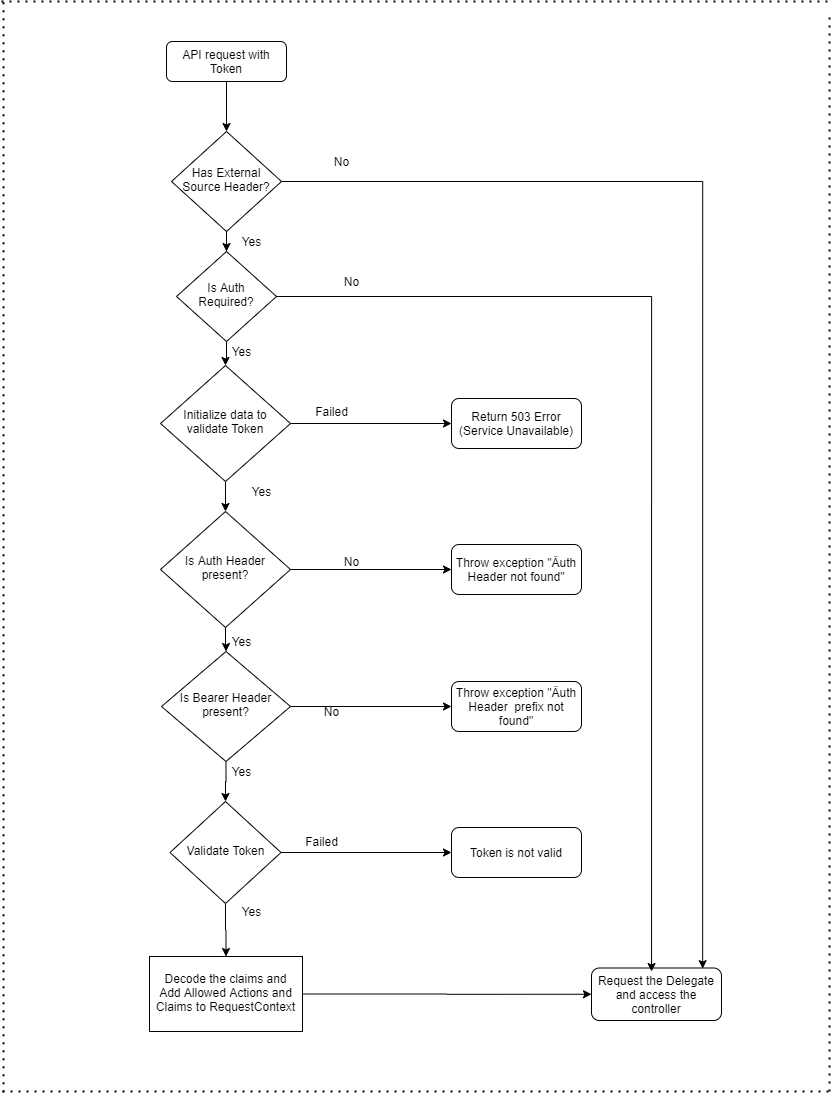

The diagram above was exported from draw.io. Its source (the exported page's mxGraphModel, read from the mxfile embedded in the PNG):
<mxGraphModel dx="1865" dy="580" grid="1" gridSize="10" guides="1" tooltips="1" connect="1" arrows="1" fold="1" page="1" pageScale="1" pageWidth="827" pageHeight="1169" math="0" shadow="0">
  <root>
    <mxCell id="WIyWlLk6GJQsqaUBKTNV-0" />
    <mxCell id="WIyWlLk6GJQsqaUBKTNV-1" parent="WIyWlLk6GJQsqaUBKTNV-0" />
    <mxCell id="WIyWlLk6GJQsqaUBKTNV-3" value="API request with Token" style="rounded=1;whiteSpace=wrap;html=1;fontSize=12;glass=0;strokeWidth=1;shadow=0;" parent="WIyWlLk6GJQsqaUBKTNV-1" vertex="1">
      <mxGeometry x="-579" y="80" width="120" height="40" as="geometry" />
    </mxCell>
    <mxCell id="aph1gIb4_jW3AAMwYbPF-2" value="" style="edgeStyle=orthogonalEdgeStyle;rounded=0;orthogonalLoop=1;jettySize=auto;html=1;" parent="WIyWlLk6GJQsqaUBKTNV-1" source="WIyWlLk6GJQsqaUBKTNV-6" target="WIyWlLk6GJQsqaUBKTNV-10" edge="1">
      <mxGeometry relative="1" as="geometry" />
    </mxCell>
    <mxCell id="aph1gIb4_jW3AAMwYbPF-3" style="edgeStyle=orthogonalEdgeStyle;rounded=0;orthogonalLoop=1;jettySize=auto;html=1;entryX=0.855;entryY=0.012;entryDx=0;entryDy=0;entryPerimeter=0;" parent="WIyWlLk6GJQsqaUBKTNV-1" source="WIyWlLk6GJQsqaUBKTNV-6" target="WIyWlLk6GJQsqaUBKTNV-11" edge="1">
      <mxGeometry relative="1" as="geometry">
        <mxPoint x="-105" y="435" as="targetPoint" />
      </mxGeometry>
    </mxCell>
    <mxCell id="WIyWlLk6GJQsqaUBKTNV-6" value="Has External Source Header?" style="rhombus;whiteSpace=wrap;html=1;shadow=0;fontFamily=Helvetica;fontSize=12;align=center;strokeWidth=1;spacing=6;spacingTop=-4;" parent="WIyWlLk6GJQsqaUBKTNV-1" vertex="1">
      <mxGeometry x="-574" y="170" width="110" height="100" as="geometry" />
    </mxCell>
    <mxCell id="aph1gIb4_jW3AAMwYbPF-6" value="" style="edgeStyle=orthogonalEdgeStyle;rounded=0;orthogonalLoop=1;jettySize=auto;html=1;" parent="WIyWlLk6GJQsqaUBKTNV-1" source="WIyWlLk6GJQsqaUBKTNV-10" target="aph1gIb4_jW3AAMwYbPF-5" edge="1">
      <mxGeometry relative="1" as="geometry" />
    </mxCell>
    <mxCell id="WIyWlLk6GJQsqaUBKTNV-10" value="Is Auth Required?" style="rhombus;whiteSpace=wrap;html=1;shadow=0;fontFamily=Helvetica;fontSize=12;align=center;strokeWidth=1;spacing=6;spacingTop=-4;" parent="WIyWlLk6GJQsqaUBKTNV-1" vertex="1">
      <mxGeometry x="-569" y="290" width="100" height="90" as="geometry" />
    </mxCell>
    <mxCell id="WIyWlLk6GJQsqaUBKTNV-11" value="Request the Delegate and access the controller" style="rounded=1;whiteSpace=wrap;html=1;fontSize=12;glass=0;strokeWidth=1;shadow=0;" parent="WIyWlLk6GJQsqaUBKTNV-1" vertex="1">
      <mxGeometry x="-154" y="1006.5" width="130" height="52.5" as="geometry" />
    </mxCell>
    <mxCell id="aph1gIb4_jW3AAMwYbPF-4" value="No" style="text;html=1;align=center;verticalAlign=middle;resizable=0;points=[];autosize=1;" parent="WIyWlLk6GJQsqaUBKTNV-1" vertex="1">
      <mxGeometry x="-419" y="190" width="30" height="20" as="geometry" />
    </mxCell>
    <mxCell id="aph1gIb4_jW3AAMwYbPF-9" style="edgeStyle=orthogonalEdgeStyle;rounded=0;orthogonalLoop=1;jettySize=auto;html=1;exitX=1;exitY=0.5;exitDx=0;exitDy=0;entryX=0;entryY=0.5;entryDx=0;entryDy=0;" parent="WIyWlLk6GJQsqaUBKTNV-1" source="aph1gIb4_jW3AAMwYbPF-5" target="aph1gIb4_jW3AAMwYbPF-8" edge="1">
      <mxGeometry relative="1" as="geometry" />
    </mxCell>
    <mxCell id="aph1gIb4_jW3AAMwYbPF-11" value="" style="edgeStyle=orthogonalEdgeStyle;rounded=0;orthogonalLoop=1;jettySize=auto;html=1;" parent="WIyWlLk6GJQsqaUBKTNV-1" source="aph1gIb4_jW3AAMwYbPF-5" target="aph1gIb4_jW3AAMwYbPF-7" edge="1">
      <mxGeometry relative="1" as="geometry" />
    </mxCell>
    <mxCell id="aph1gIb4_jW3AAMwYbPF-5" value="Initialize data to validate Token" style="rhombus;whiteSpace=wrap;html=1;shadow=0;fontFamily=Helvetica;fontSize=12;align=center;strokeWidth=1;spacing=6;spacingTop=-4;" parent="WIyWlLk6GJQsqaUBKTNV-1" vertex="1">
      <mxGeometry x="-585" y="404" width="130" height="116" as="geometry" />
    </mxCell>
    <mxCell id="aph1gIb4_jW3AAMwYbPF-15" style="edgeStyle=orthogonalEdgeStyle;rounded=0;orthogonalLoop=1;jettySize=auto;html=1;entryX=0;entryY=0.5;entryDx=0;entryDy=0;" parent="WIyWlLk6GJQsqaUBKTNV-1" source="aph1gIb4_jW3AAMwYbPF-7" target="aph1gIb4_jW3AAMwYbPF-14" edge="1">
      <mxGeometry relative="1" as="geometry" />
    </mxCell>
    <mxCell id="aph1gIb4_jW3AAMwYbPF-19" value="" style="edgeStyle=orthogonalEdgeStyle;rounded=0;orthogonalLoop=1;jettySize=auto;html=1;" parent="WIyWlLk6GJQsqaUBKTNV-1" source="aph1gIb4_jW3AAMwYbPF-7" target="aph1gIb4_jW3AAMwYbPF-16" edge="1">
      <mxGeometry relative="1" as="geometry" />
    </mxCell>
    <mxCell id="aph1gIb4_jW3AAMwYbPF-7" value="Is Auth Header present?" style="rhombus;whiteSpace=wrap;html=1;shadow=0;fontFamily=Helvetica;fontSize=12;align=center;strokeWidth=1;spacing=6;spacingTop=-4;" parent="WIyWlLk6GJQsqaUBKTNV-1" vertex="1">
      <mxGeometry x="-585" y="550" width="130" height="116" as="geometry" />
    </mxCell>
    <mxCell id="aph1gIb4_jW3AAMwYbPF-8" value="Return 503 Error&lt;br&gt;(Service Unavailable)" style="rounded=1;whiteSpace=wrap;html=1;fontSize=12;glass=0;strokeWidth=1;shadow=0;" parent="WIyWlLk6GJQsqaUBKTNV-1" vertex="1">
      <mxGeometry x="-294" y="437" width="130" height="50" as="geometry" />
    </mxCell>
    <mxCell id="aph1gIb4_jW3AAMwYbPF-10" value="Yes" style="text;html=1;align=center;verticalAlign=middle;resizable=0;points=[];autosize=1;" parent="WIyWlLk6GJQsqaUBKTNV-1" vertex="1">
      <mxGeometry x="-519" y="380" width="30" height="20" as="geometry" />
    </mxCell>
    <mxCell id="aph1gIb4_jW3AAMwYbPF-12" value="Yes" style="text;html=1;align=center;verticalAlign=middle;resizable=0;points=[];autosize=1;" parent="WIyWlLk6GJQsqaUBKTNV-1" vertex="1">
      <mxGeometry x="-499" y="520" width="30" height="20" as="geometry" />
    </mxCell>
    <mxCell id="aph1gIb4_jW3AAMwYbPF-13" value="Failed&lt;br&gt;" style="text;html=1;align=center;verticalAlign=middle;resizable=0;points=[];autosize=1;" parent="WIyWlLk6GJQsqaUBKTNV-1" vertex="1">
      <mxGeometry x="-439" y="440" width="50" height="20" as="geometry" />
    </mxCell>
    <mxCell id="aph1gIb4_jW3AAMwYbPF-14" value="Throw exception &quot;Äuth Header not found&quot;" style="rounded=1;whiteSpace=wrap;html=1;fontSize=12;glass=0;strokeWidth=1;shadow=0;" parent="WIyWlLk6GJQsqaUBKTNV-1" vertex="1">
      <mxGeometry x="-294" y="583" width="130" height="50" as="geometry" />
    </mxCell>
    <mxCell id="aph1gIb4_jW3AAMwYbPF-18" style="edgeStyle=orthogonalEdgeStyle;rounded=0;orthogonalLoop=1;jettySize=auto;html=1;entryX=0;entryY=0.5;entryDx=0;entryDy=0;" parent="WIyWlLk6GJQsqaUBKTNV-1" source="aph1gIb4_jW3AAMwYbPF-16" target="aph1gIb4_jW3AAMwYbPF-17" edge="1">
      <mxGeometry relative="1" as="geometry" />
    </mxCell>
    <mxCell id="aph1gIb4_jW3AAMwYbPF-21" value="" style="edgeStyle=orthogonalEdgeStyle;rounded=0;orthogonalLoop=1;jettySize=auto;html=1;entryX=0.5;entryY=0;entryDx=0;entryDy=0;" parent="WIyWlLk6GJQsqaUBKTNV-1" source="aph1gIb4_jW3AAMwYbPF-16" target="aph1gIb4_jW3AAMwYbPF-24" edge="1">
      <mxGeometry relative="1" as="geometry">
        <mxPoint x="-520" y="870" as="targetPoint" />
      </mxGeometry>
    </mxCell>
    <mxCell id="aph1gIb4_jW3AAMwYbPF-16" value="Is Bearer Header present?" style="rhombus;whiteSpace=wrap;html=1;shadow=0;fontFamily=Helvetica;fontSize=12;align=center;strokeWidth=1;spacing=6;spacingTop=-4;" parent="WIyWlLk6GJQsqaUBKTNV-1" vertex="1">
      <mxGeometry x="-584" y="690" width="129" height="110" as="geometry" />
    </mxCell>
    <mxCell id="aph1gIb4_jW3AAMwYbPF-17" value="Throw exception &quot;Äuth Header&amp;nbsp; prefix not found&quot;" style="rounded=1;whiteSpace=wrap;html=1;fontSize=12;glass=0;strokeWidth=1;shadow=0;" parent="WIyWlLk6GJQsqaUBKTNV-1" vertex="1">
      <mxGeometry x="-294" y="720" width="130" height="50" as="geometry" />
    </mxCell>
    <mxCell id="aph1gIb4_jW3AAMwYbPF-22" value="No" style="text;html=1;align=center;verticalAlign=middle;resizable=0;points=[];autosize=1;" parent="WIyWlLk6GJQsqaUBKTNV-1" vertex="1">
      <mxGeometry x="-409" y="590" width="30" height="20" as="geometry" />
    </mxCell>
    <mxCell id="aph1gIb4_jW3AAMwYbPF-23" value="No" style="text;html=1;align=center;verticalAlign=middle;resizable=0;points=[];autosize=1;" parent="WIyWlLk6GJQsqaUBKTNV-1" vertex="1">
      <mxGeometry x="-429" y="740" width="30" height="20" as="geometry" />
    </mxCell>
    <mxCell id="aph1gIb4_jW3AAMwYbPF-26" style="edgeStyle=orthogonalEdgeStyle;rounded=0;orthogonalLoop=1;jettySize=auto;html=1;entryX=0;entryY=0.5;entryDx=0;entryDy=0;" parent="WIyWlLk6GJQsqaUBKTNV-1" source="aph1gIb4_jW3AAMwYbPF-24" target="aph1gIb4_jW3AAMwYbPF-25" edge="1">
      <mxGeometry relative="1" as="geometry" />
    </mxCell>
    <mxCell id="aph1gIb4_jW3AAMwYbPF-29" value="" style="edgeStyle=orthogonalEdgeStyle;rounded=0;orthogonalLoop=1;jettySize=auto;html=1;" parent="WIyWlLk6GJQsqaUBKTNV-1" source="aph1gIb4_jW3AAMwYbPF-24" target="aph1gIb4_jW3AAMwYbPF-28" edge="1">
      <mxGeometry relative="1" as="geometry" />
    </mxCell>
    <mxCell id="aph1gIb4_jW3AAMwYbPF-24" value="Validate Token" style="rhombus;whiteSpace=wrap;html=1;shadow=0;fontFamily=Helvetica;fontSize=12;align=center;strokeWidth=1;spacing=6;spacingTop=-4;" parent="WIyWlLk6GJQsqaUBKTNV-1" vertex="1">
      <mxGeometry x="-575.5" y="840" width="111" height="102" as="geometry" />
    </mxCell>
    <mxCell id="aph1gIb4_jW3AAMwYbPF-25" value="Token is not valid" style="rounded=1;whiteSpace=wrap;html=1;fontSize=12;glass=0;strokeWidth=1;shadow=0;" parent="WIyWlLk6GJQsqaUBKTNV-1" vertex="1">
      <mxGeometry x="-294" y="866" width="130" height="50" as="geometry" />
    </mxCell>
    <mxCell id="aph1gIb4_jW3AAMwYbPF-27" value="Failed" style="text;html=1;align=center;verticalAlign=middle;resizable=0;points=[];autosize=1;" parent="WIyWlLk6GJQsqaUBKTNV-1" vertex="1">
      <mxGeometry x="-449" y="870" width="50" height="20" as="geometry" />
    </mxCell>
    <mxCell id="aph1gIb4_jW3AAMwYbPF-31" style="edgeStyle=orthogonalEdgeStyle;rounded=0;orthogonalLoop=1;jettySize=auto;html=1;entryX=0;entryY=0.5;entryDx=0;entryDy=0;" parent="WIyWlLk6GJQsqaUBKTNV-1" source="aph1gIb4_jW3AAMwYbPF-28" target="WIyWlLk6GJQsqaUBKTNV-11" edge="1">
      <mxGeometry relative="1" as="geometry" />
    </mxCell>
    <mxCell id="aph1gIb4_jW3AAMwYbPF-28" value="Decode the claims and Add Allowed Actions and Claims to RequestContext" style="whiteSpace=wrap;html=1;shadow=0;strokeWidth=1;spacing=6;spacingTop=-4;" parent="WIyWlLk6GJQsqaUBKTNV-1" vertex="1">
      <mxGeometry x="-596" y="995" width="153" height="75" as="geometry" />
    </mxCell>
    <mxCell id="aph1gIb4_jW3AAMwYbPF-30" value="Yes" style="text;html=1;align=center;verticalAlign=middle;resizable=0;points=[];autosize=1;" parent="WIyWlLk6GJQsqaUBKTNV-1" vertex="1">
      <mxGeometry x="-509" y="940" width="30" height="20" as="geometry" />
    </mxCell>
    <mxCell id="aph1gIb4_jW3AAMwYbPF-34" value="" style="edgeStyle=orthogonalEdgeStyle;rounded=0;orthogonalLoop=1;jettySize=auto;html=1;entryX=0.5;entryY=0;entryDx=0;entryDy=0;" parent="WIyWlLk6GJQsqaUBKTNV-1" target="WIyWlLk6GJQsqaUBKTNV-6" edge="1">
      <mxGeometry relative="1" as="geometry">
        <mxPoint x="-519" y="120" as="sourcePoint" />
        <mxPoint x="-519" y="140" as="targetPoint" />
      </mxGeometry>
    </mxCell>
    <mxCell id="aph1gIb4_jW3AAMwYbPF-35" style="edgeStyle=orthogonalEdgeStyle;rounded=0;orthogonalLoop=1;jettySize=auto;html=1;entryX=0.462;entryY=0.067;entryDx=0;entryDy=0;entryPerimeter=0;exitX=1;exitY=0.5;exitDx=0;exitDy=0;" parent="WIyWlLk6GJQsqaUBKTNV-1" source="WIyWlLk6GJQsqaUBKTNV-10" target="WIyWlLk6GJQsqaUBKTNV-11" edge="1">
      <mxGeometry relative="1" as="geometry">
        <mxPoint x="-94" y="1000" as="targetPoint" />
        <mxPoint x="-489" y="191" as="sourcePoint" />
        <Array as="points">
          <mxPoint x="-94" y="335" />
        </Array>
      </mxGeometry>
    </mxCell>
    <mxCell id="aph1gIb4_jW3AAMwYbPF-38" value="No" style="text;html=1;align=center;verticalAlign=middle;resizable=0;points=[];autosize=1;" parent="WIyWlLk6GJQsqaUBKTNV-1" vertex="1">
      <mxGeometry x="-409" y="310" width="30" height="20" as="geometry" />
    </mxCell>
    <mxCell id="aph1gIb4_jW3AAMwYbPF-40" value="" style="endArrow=none;dashed=1;html=1;dashPattern=1 3;strokeWidth=2;" parent="WIyWlLk6GJQsqaUBKTNV-1" edge="1">
      <mxGeometry width="50" height="50" relative="1" as="geometry">
        <mxPoint x="-744" y="40" as="sourcePoint" />
        <mxPoint x="86" y="40" as="targetPoint" />
      </mxGeometry>
    </mxCell>
    <mxCell id="aph1gIb4_jW3AAMwYbPF-42" value="Yes" style="text;html=1;align=center;verticalAlign=middle;resizable=0;points=[];autosize=1;" parent="WIyWlLk6GJQsqaUBKTNV-1" vertex="1">
      <mxGeometry x="-509" y="270" width="30" height="20" as="geometry" />
    </mxCell>
    <mxCell id="aph1gIb4_jW3AAMwYbPF-43" value="Yes" style="text;html=1;align=center;verticalAlign=middle;resizable=0;points=[];autosize=1;" parent="WIyWlLk6GJQsqaUBKTNV-1" vertex="1">
      <mxGeometry x="-519" y="670" width="30" height="20" as="geometry" />
    </mxCell>
    <mxCell id="aph1gIb4_jW3AAMwYbPF-44" value="Yes" style="text;html=1;align=center;verticalAlign=middle;resizable=0;points=[];autosize=1;" parent="WIyWlLk6GJQsqaUBKTNV-1" vertex="1">
      <mxGeometry x="-519" y="800" width="30" height="20" as="geometry" />
    </mxCell>
    <mxCell id="aph1gIb4_jW3AAMwYbPF-45" value="" style="endArrow=none;dashed=1;html=1;dashPattern=1 3;strokeWidth=2;" parent="WIyWlLk6GJQsqaUBKTNV-1" edge="1">
      <mxGeometry width="50" height="50" relative="1" as="geometry">
        <mxPoint x="-742" y="1130.800048828125" as="sourcePoint" />
        <mxPoint x="-742" y="40" as="targetPoint" />
      </mxGeometry>
    </mxCell>
    <mxCell id="aph1gIb4_jW3AAMwYbPF-46" value="" style="endArrow=none;dashed=1;html=1;dashPattern=1 3;strokeWidth=2;" parent="WIyWlLk6GJQsqaUBKTNV-1" edge="1">
      <mxGeometry width="50" height="50" relative="1" as="geometry">
        <mxPoint x="84" y="1130" as="sourcePoint" />
        <mxPoint x="84" y="50" as="targetPoint" />
      </mxGeometry>
    </mxCell>
    <mxCell id="aph1gIb4_jW3AAMwYbPF-47" value="" style="endArrow=none;dashed=1;html=1;dashPattern=1 3;strokeWidth=2;" parent="WIyWlLk6GJQsqaUBKTNV-1" edge="1">
      <mxGeometry width="50" height="50" relative="1" as="geometry">
        <mxPoint x="-743" y="1130" as="sourcePoint" />
        <mxPoint x="87" y="1130" as="targetPoint" />
      </mxGeometry>
    </mxCell>
  </root>
</mxGraphModel>